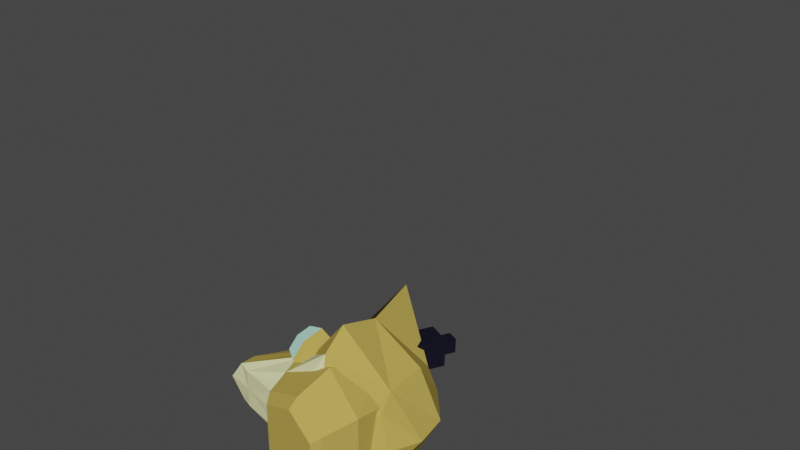 # Source: AssassinFox.blend  (saved by Blender 2.80.75; exported with 4.5.12 LTS)
import bpy
from mathutils import Matrix  # noqa: F401  (used for matrix-valued properties, if any)

bpy.ops.wm.read_factory_settings(use_empty=True)
scene = bpy.context.scene
scene.name = 'Scene'

# ---- collections
col_collection = bpy.data.collections.new('Collection'); scene.collection.children.link(col_collection)

# ---- materials (node trees are filled in below, after node groups)
mat_orangefur_001 = bpy.data.materials.new('OrangeFur.001')
mat_orangefur_001.use_transparent_shadow = False
mat_darkfur_001 = bpy.data.materials.new('DarkFur.001')
mat_darkfur_001.use_transparent_shadow = False
mat_eyes_001 = bpy.data.materials.new('Eyes.001')
mat_eyes_001.use_transparent_shadow = False
mat_pupils_001 = bpy.data.materials.new('Pupils.001')
mat_pupils_001.use_transparent_shadow = False
mat_whitefur_001 = bpy.data.materials.new('WhiteFur.001')
mat_whitefur_001.use_transparent_shadow = False
mat_pupils = bpy.data.materials.new('Pupils')
mat_pupils.use_transparent_shadow = False

# ---- material node trees
mat_orangefur_001.use_nodes = True; mat_orangefur_001.node_tree.nodes.clear()
_N = mat_orangefur_001.node_tree.nodes; _L = mat_orangefur_001.node_tree.links
n0 = _N.new('ShaderNodeOutputMaterial'); n0.name = 'Material Output'; n0.location = (300, 300)
n1 = _N.new('ShaderNodeBsdfPrincipled'); n1.name = 'Principled BSDF'; n1.location = (10, 300)
n1.distribution = 'GGX'
n1.subsurface_method = 'BURLEY'
n1.inputs[0].default_value = (0.5372, 0.3966, 0.08815, 1.0)
n1.inputs[2].default_value = 0.0
n1.inputs[3].default_value = 1.45
n1.inputs[13].default_value = 0.0
n1.inputs[20].default_value = 0.0
n1.inputs[27].default_value = (0.0, 0.0, 0.0, 1.0)
n1.inputs[28].default_value = 1.0
_L.new(n1.outputs[0], n0.inputs[0])
n0.is_active_output = True
mat_darkfur_001.use_nodes = True; mat_darkfur_001.node_tree.nodes.clear()
_N = mat_darkfur_001.node_tree.nodes; _L = mat_darkfur_001.node_tree.links
n0 = _N.new('ShaderNodeOutputMaterial'); n0.name = 'Material Output'; n0.location = (300, 300)
n1 = _N.new('ShaderNodeBsdfPrincipled'); n1.name = 'Principled BSDF'; n1.location = (10, 300)
n1.distribution = 'GGX'
n1.subsurface_method = 'BURLEY'
n1.inputs[0].default_value = (0.09592, 0.075, 0.03225, 1.0)
n1.inputs[2].default_value = 0.0
n1.inputs[3].default_value = 1.45
n1.inputs[13].default_value = 0.0
n1.inputs[20].default_value = 0.0
n1.inputs[27].default_value = (0.0, 0.0, 0.0, 1.0)
n1.inputs[28].default_value = 1.0
_L.new(n1.outputs[0], n0.inputs[0])
n0.is_active_output = True
mat_eyes_001.use_nodes = True; mat_eyes_001.node_tree.nodes.clear()
_N = mat_eyes_001.node_tree.nodes; _L = mat_eyes_001.node_tree.links
n0 = _N.new('ShaderNodeOutputMaterial'); n0.name = 'Material Output'; n0.location = (300, 300)
n1 = _N.new('ShaderNodeBsdfPrincipled'); n1.name = 'Principled BSDF'; n1.location = (10, 300)
n1.distribution = 'GGX'
n1.subsurface_method = 'BURLEY'
n1.inputs[0].default_value = (0.4263, 0.7737, 0.6439, 1.0)
n1.inputs[2].default_value = 0.0
n1.inputs[3].default_value = 1.45
n1.inputs[13].default_value = 0.0
n1.inputs[20].default_value = 0.0
n1.inputs[27].default_value = (0.0, 0.0, 0.0, 1.0)
n1.inputs[28].default_value = 1.0
_L.new(n1.outputs[0], n0.inputs[0])
n0.is_active_output = True
mat_pupils_001.use_nodes = True; mat_pupils_001.node_tree.nodes.clear()
_N = mat_pupils_001.node_tree.nodes; _L = mat_pupils_001.node_tree.links
n0 = _N.new('ShaderNodeOutputMaterial'); n0.name = 'Material Output'; n0.location = (300, 300)
n1 = _N.new('ShaderNodeBsdfPrincipled'); n1.name = 'Principled BSDF'; n1.location = (10, 300)
n1.distribution = 'GGX'
n1.subsurface_method = 'BURLEY'
n1.inputs[0].default_value = (0.009783, 0.01022, 0.02079, 1.0)
n1.inputs[2].default_value = 0.0
n1.inputs[3].default_value = 0.0
n1.inputs[13].default_value = 0.0
n1.inputs[20].default_value = 0.0
n1.inputs[27].default_value = (0.0, 0.0, 0.0, 1.0)
n1.inputs[28].default_value = 1.0
_L.new(n1.outputs[0], n0.inputs[0])
n0.is_active_output = True
mat_whitefur_001.use_nodes = True; mat_whitefur_001.node_tree.nodes.clear()
_N = mat_whitefur_001.node_tree.nodes; _L = mat_whitefur_001.node_tree.links
n0 = _N.new('ShaderNodeOutputMaterial'); n0.name = 'Material Output'; n0.location = (300, 300)
n1 = _N.new('ShaderNodeBsdfPrincipled'); n1.name = 'Principled BSDF'; n1.location = (10, 300)
n1.distribution = 'GGX'
n1.subsurface_method = 'BURLEY'
n1.inputs[0].default_value = (0.8544, 0.8602, 0.4488, 1.0)
n1.inputs[2].default_value = 0.0
n1.inputs[3].default_value = 1.45
n1.inputs[13].default_value = 0.0
n1.inputs[27].default_value = (0.0, 0.0, 0.0, 1.0)
n1.inputs[28].default_value = 1.0
_L.new(n1.outputs[0], n0.inputs[0])
n0.is_active_output = True
mat_pupils.use_nodes = True; mat_pupils.node_tree.nodes.clear()
_N = mat_pupils.node_tree.nodes; _L = mat_pupils.node_tree.links
n0 = _N.new('ShaderNodeOutputMaterial'); n0.name = 'Material Output'; n0.location = (300, 300)
n1 = _N.new('ShaderNodeBsdfPrincipled'); n1.name = 'Principled BSDF'; n1.location = (10, 300)
n1.distribution = 'GGX'
n1.subsurface_method = 'BURLEY'
n1.inputs[0].default_value = (0.009783, 0.01022, 0.02079, 1.0)
n1.inputs[2].default_value = 0.0
n1.inputs[3].default_value = 0.0
n1.inputs[13].default_value = 0.0
n1.inputs[20].default_value = 0.0
n1.inputs[27].default_value = (0.0, 0.0, 0.0, 1.0)
n1.inputs[28].default_value = 1.0
_L.new(n1.outputs[0], n0.inputs[0])
n0.is_active_output = True

# ---- world
world_world = bpy.data.worlds.new('World'); scene.world = world_world
world_world.use_nodes = True; world_world.node_tree.nodes.clear()
_N = world_world.node_tree.nodes; _L = world_world.node_tree.links
n0 = _N.new('ShaderNodeOutputWorld'); n0.name = 'World Output'; n0.location = (300, 300)
n1 = _N.new('ShaderNodeBackground'); n1.name = 'Background'; n1.location = (10, 300)
n1.inputs[0].default_value = (0.05088, 0.05088, 0.05088, 1.0)
_L.new(n1.outputs[0], n0.inputs[0])
n0.is_active_output = True
world_world.color = (0.05088, 0.05088, 0.05088)
world_world.use_sun_shadow = False
world_world.sun_shadow_jitter_overblur = 0.0

# ---- meshes
me_cylinder_023 = bpy.data.meshes.new('Cylinder.023')
me_cylinder_023.from_pydata([(7.511e-08, 0.7065, -0.8644), (1.338e-08, 0.7065, 0.434), (0.7065, 2.178e-08, -0.8644), (0.7065, -1.053e-08, 0.434), (1.187e-08, -0.7065, -0.8644), (-4.986e-08, -0.7065, 0.434), (-0.7065, 5.943e-08, -0.8644), (-0.7065, 2.712e-08, 0.434), (0.8467, -0.5996, 0.9639), (-0.3744, 1.024, 1.047), (-0.5504, -1.466, 0.5502), (-1.771, 0.1572, 0.6335), (0.03241, -0.7209, 1.067), (-0.6801, 0.2263, 1.116), (-0.7827, -1.227, 0.8259), (-1.495, -0.2794, 0.8745)], [], [(0, 1, 3, 2), (2, 3, 5, 4), (1, 7, 11, 9), (4, 5, 7, 6), (6, 7, 1, 0), (0, 2, 4, 6), (9, 11, 15, 13), (5, 3, 8, 10), (3, 1, 9, 8), (7, 5, 10, 11), (12, 13, 15, 14), (10, 8, 12, 14), (11, 10, 14, 15), (8, 9, 13, 12)])
me_cylinder_023.polygons.foreach_set('material_index', [0, 0, 1, 0, 0, 0, 1, 1, 1, 1, 1, 1, 1, 1])
_uv = me_cylinder_023.uv_layers.new(name='UVMap')
_uv.uv.foreach_set('vector', [1.0, 0.5, 1.0, 1.0, 0.75, 1.0, 0.75, 0.5, 0.75, 0.5, 0.75, 1.0, 0.5, 1.0, 0.5, 0.5, 0.0, 1.0, 0.25, 1.0, 0.25, 1.0, 0.0, 1.0, 0.5, 0.5, 0.5, 1.0, 0.25, 1.0, 0.25, 0.5, 0.25, 0.5, 0.25, 1.0, 0.0, 1.0, 0.0, 0.5, 0.75, 0.49, 0.99, 0.25, 0.75, 0.01, 0.51, 0.25, 0.0, 1.0, 0.25, 1.0, 0.25, 1.0, 0.0, 1.0, 0.5, 1.0, 0.75, 1.0, 0.75, 1.0, 0.5, 1.0, 0.75, 1.0, 1.0, 1.0, 1.0, 1.0, 0.75, 1.0, 0.25, 1.0, 0.5, 1.0, 0.5, 1.0, 0.25, 1.0, 0.49, 0.25, 0.25, 0.49, 0.01, 0.25, 0.25, 0.01, 0.5, 1.0, 0.75, 1.0, 0.75, 1.0, 0.5, 1.0, 0.25, 1.0, 0.5, 1.0, 0.5, 1.0, 0.25, 1.0, 0.75, 1.0, 1.0, 1.0, 1.0, 1.0, 0.75, 1.0])
me_cylinder_023.materials.append(mat_orangefur_001)
me_cylinder_023.materials.append(mat_darkfur_001)
me_cylinder_023.use_remesh_preserve_volume = False
me_cylinder_023.use_remesh_preserve_attributes = False
me_cylinder_023.use_mirror_vertex_groups = False
me_cylinder_023.update()
me_cylinder_022 = bpy.data.meshes.new('Cylinder.022')
me_cylinder_022.from_pydata([(2.44, 0.5865, 0.9015), (0.0811, 0.9173, -0.114), (2.974, -0.09583, 0.7327), (0.6155, 0.235, -0.2828), (2.397, -0.8205, 0.86), (0.03878, -0.4897, -0.1556), (1.863, -0.1382, 1.029), (-0.4956, 0.1926, 0.01323), (-0.2549, -0.2229, -0.7444), (-1.318, 1.378, -0.506), (-0.6279, -1.233, -0.1535), (-1.691, 0.3681, 0.08493), (-1.087, -0.3418, -0.6582), (-1.707, 0.5925, -0.5191), (-1.304, -0.9313, -0.3134), (-1.925, 0.003005, -0.1743)], [], [(0, 2, 3, 1), (2, 4, 5, 3), (1, 9, 11, 7), (4, 6, 7, 5), (6, 0, 1, 7), (0, 6, 4, 2), (9, 13, 15, 11), (5, 10, 8, 3), (3, 8, 9, 1), (7, 11, 10, 5), (12, 14, 15, 13), (10, 14, 12, 8), (11, 15, 14, 10), (8, 12, 13, 9)])
me_cylinder_022.polygons.foreach_set('material_index', [0, 0, 1, 0, 0, 0, 1, 1, 1, 1, 1, 1, 1, 1])
_uv = me_cylinder_022.uv_layers.new(name='UVMap')
_uv.uv.foreach_set('vector', [1.0, 0.5, 0.75, 0.5, 0.75, 1.0, 1.0, 1.0, 0.75, 0.5, 0.5, 0.5, 0.5, 1.0, 0.75, 1.0, 0.0, 1.0, 0.0, 1.0, 0.25, 1.0, 0.25, 1.0, 0.5, 0.5, 0.25, 0.5, 0.25, 1.0, 0.5, 1.0, 0.25, 0.5, 0.0, 0.5, 0.0, 1.0, 0.25, 1.0, 0.75, 0.49, 0.51, 0.25, 0.75, 0.01, 0.99, 0.25, 0.0, 1.0, 0.0, 1.0, 0.25, 1.0, 0.25, 1.0, 0.5, 1.0, 0.5, 1.0, 0.75, 1.0, 0.75, 1.0, 0.75, 1.0, 0.75, 1.0, 1.0, 1.0, 1.0, 1.0, 0.25, 1.0, 0.25, 1.0, 0.5, 1.0, 0.5, 1.0, 0.49, 0.25, 0.25, 0.01, 0.01, 0.25, 0.25, 0.49, 0.5, 1.0, 0.5, 1.0, 0.75, 1.0, 0.75, 1.0, 0.25, 1.0, 0.25, 1.0, 0.5, 1.0, 0.5, 1.0, 0.75, 1.0, 0.75, 1.0, 1.0, 1.0, 1.0, 1.0])
me_cylinder_022.materials.append(mat_orangefur_001)
me_cylinder_022.materials.append(mat_darkfur_001)
me_cylinder_022.use_remesh_preserve_volume = False
me_cylinder_022.use_remesh_preserve_attributes = False
me_cylinder_022.use_mirror_vertex_groups = False
me_cylinder_022.update()
me_cylinder_021 = bpy.data.meshes.new('Cylinder.021')
me_cylinder_021.from_pydata([(0.0, 0.5096, -0.205), (-0.00614, 0.3933, 0.2952), (0.6143, 0.2548, -0.205), (0.4886, 0.1881, 0.2952), (0.6143, -0.2548, -0.205), (0.4886, -0.1881, 0.2952), (-5.215e-08, -0.5096, -0.205), (-0.00614, -0.3933, 0.2952), (-0.7859, -0.2548, -0.205), (-0.6602, -0.1813, 0.1715), (-0.7859, 0.2548, -0.205), (-0.6602, 0.1813, 0.1715), (0.6143, 0.2548, 0.205), (0.0, 0.5096, 0.09236), (0.6143, -0.2548, 0.205), (-5.215e-08, -0.5096, 0.09236), (-0.7859, -0.2548, 0.001416), (-0.7859, 0.2548, 0.001416)], [], [(0, 13, 12, 2), (2, 12, 14, 4), (4, 14, 15, 6), (6, 15, 16, 8), (3, 1, 11, 9, 7, 5), (8, 16, 17, 10), (10, 17, 13, 0), (0, 2, 4, 6, 8, 10), (1, 3, 12, 13), (3, 5, 14, 12), (5, 7, 15, 14), (7, 9, 16, 15), (9, 11, 17, 16), (11, 1, 13, 17)])
_uv = me_cylinder_021.uv_layers.new(name='UVMap')
_uv.uv.foreach_set('vector', [1.0, 0.5, 1.0, 1.0, 0.8333, 1.0, 0.8333, 0.5, 0.8333, 0.5, 0.8333, 1.0, 0.6667, 1.0, 0.6667, 0.5, 0.6667, 0.5, 0.6667, 1.0, 0.5, 1.0, 0.5, 0.5, 0.5, 0.5, 0.5, 1.0, 0.3333, 1.0, 0.3333, 0.5, 0.4171, 0.3386, 0.2541, 0.4352, 0.07659, 0.3354, 0.07659, 0.1646, 0.2541, 0.06475, 0.4171, 0.1614, 0.3333, 0.5, 0.3333, 1.0, 0.1667, 1.0, 0.1667, 0.5, 0.1667, 0.5, 0.1667, 1.0, -8.941e-08, 1.0, -8.941e-08, 0.5, 0.75, 0.49, 0.9578, 0.37, 0.9578, 0.13, 0.75, 0.01, 0.5422, 0.13, 0.5422, 0.37, 0.2541, 0.4352, 0.4171, 0.3386, 0.4578, 0.37, 0.25, 0.49, 0.4171, 0.3386, 0.4171, 0.1614, 0.4578, 0.13, 0.4578, 0.37, 0.4171, 0.1614, 0.2541, 0.06475, 0.25, 0.01, 0.4578, 0.13, 0.2541, 0.06475, 0.07659, 0.1646, 0.04215, 0.13, 0.25, 0.01, 0.07659, 0.1646, 0.07659, 0.3354, 0.04215, 0.37, 0.04215, 0.13, 0.07659, 0.3354, 0.2541, 0.4352, 0.25, 0.49, 0.04215, 0.37])
me_cylinder_021.materials.append(mat_darkfur_001)
me_cylinder_021.use_remesh_preserve_volume = False
me_cylinder_021.use_remesh_preserve_attributes = False
me_cylinder_021.use_mirror_vertex_groups = False
me_cylinder_021.update()
me_cylinder_020 = bpy.data.meshes.new('Cylinder.020')
me_cylinder_020.from_pydata([(0.05789, -0.5096, -0.2545), (0.05175, -0.3933, 0.2457), (0.6722, -0.2548, -0.2545), (0.5465, -0.1881, 0.2457), (0.6722, 0.2548, -0.2545), (0.5465, 0.1881, 0.2457), (0.05789, 0.5096, -0.2545), (0.05175, 0.3933, 0.2457), (-0.728, 0.2548, -0.2545), (-0.6023, 0.1813, 0.122), (-0.728, -0.2548, -0.2545), (-0.6023, -0.1813, 0.122), (0.6722, -0.2548, 0.1555), (0.05789, -0.5096, 0.04283), (0.6722, 0.2548, 0.1555), (0.05789, 0.5096, 0.04283), (-0.728, 0.2548, -0.04811), (-0.728, -0.2548, -0.04811)], [], [(0, 2, 12, 13), (2, 4, 14, 12), (4, 6, 15, 14), (6, 8, 16, 15), (3, 5, 7, 9, 11, 1), (8, 10, 17, 16), (10, 0, 13, 17), (0, 10, 8, 6, 4, 2), (1, 13, 12, 3), (3, 12, 14, 5), (5, 14, 15, 7), (7, 15, 16, 9), (9, 16, 17, 11), (11, 17, 13, 1)])
_uv = me_cylinder_020.uv_layers.new(name='UVMap')
_uv.uv.foreach_set('vector', [1.0, 0.5, 0.8333, 0.5, 0.8333, 1.0, 1.0, 1.0, 0.8333, 0.5, 0.6667, 0.5, 0.6667, 1.0, 0.8333, 1.0, 0.6667, 0.5, 0.5, 0.5, 0.5, 1.0, 0.6667, 1.0, 0.5, 0.5, 0.3333, 0.5, 0.3333, 1.0, 0.5, 1.0, 0.4171, 0.3386, 0.4171, 0.1614, 0.2541, 0.06475, 0.07659, 0.1646, 0.07659, 0.3354, 0.2541, 0.4352, 0.3333, 0.5, 0.1667, 0.5, 0.1667, 1.0, 0.3333, 1.0, 0.1667, 0.5, -8.941e-08, 0.5, -8.941e-08, 1.0, 0.1667, 1.0, 0.75, 0.49, 0.5422, 0.37, 0.5422, 0.13, 0.75, 0.01, 0.9578, 0.13, 0.9578, 0.37, 0.2541, 0.4352, 0.25, 0.49, 0.4578, 0.37, 0.4171, 0.3386, 0.4171, 0.3386, 0.4578, 0.37, 0.4578, 0.13, 0.4171, 0.1614, 0.4171, 0.1614, 0.4578, 0.13, 0.25, 0.01, 0.2541, 0.06475, 0.2541, 0.06475, 0.25, 0.01, 0.04215, 0.13, 0.07659, 0.1646, 0.07659, 0.1646, 0.04215, 0.13, 0.04215, 0.37, 0.07659, 0.3354, 0.07659, 0.3354, 0.04215, 0.37, 0.25, 0.49, 0.2541, 0.4352])
me_cylinder_020.materials.append(mat_darkfur_001)
me_cylinder_020.use_remesh_preserve_volume = False
me_cylinder_020.use_remesh_preserve_attributes = False
me_cylinder_020.use_mirror_vertex_groups = False
me_cylinder_020.update()
me_cylinder_019 = bpy.data.meshes.new('Cylinder.019')
me_cylinder_019.from_pydata([(0.1656, -0.1732, -1.384), (0.2052, -0.2608, -0.3828), (0.4377, -0.4766, -1.495), (0.5917, -0.6919, -0.5402), (0.2867, -0.8684, -1.638), (0.3875, -1.222, -0.7338), (-0.1291, -0.938, -1.663), (-0.2032, -1.321, -0.7699), (-0.2607, -0.701, -1.577), (-0.4083, -0.9513, -0.635), (-0.09697, -0.2762, -1.421), (-0.2041, -0.4214, -0.4414), (0.2052, -0.1202, -1.053), (0.5917, -0.5512, -1.21), (0.3875, -1.081, -1.404), (-0.2032, -1.18, -1.44), (-0.4083, -0.8107, -1.305), (-0.2041, -0.2807, -1.111), (0.1656, 1.403, 0.01999), (0.2052, 0.3657, 0.2122), (0.4377, 1.558, 0.3038), (0.5917, 0.5849, 0.6154), (0.2867, 1.757, 0.6702), (0.3875, 0.8544, 1.111), (-0.1291, 1.792, 0.7353), (-0.2032, 0.9047, 1.203), (-0.2607, 1.672, 0.5137), (-0.4083, 0.7169, 0.858), (-0.09697, 1.456, 0.1163), (-0.2041, 0.4474, 0.3623), (0.2052, 1.068, 0.01633), (0.5917, 1.287, 0.4195), (0.3875, 1.557, 0.9152), (-0.2032, 1.607, 1.008), (-0.4083, 1.419, 0.6621), (-0.2041, 1.15, 0.1665), (-3.028, -1.474, -1.249), (1.227, -1.258, 0.1871), (-1.207, -0.4295, -0.9238), (1.252, -0.851, -0.3869), (-1.87, -1.676, 0.7907), (1.22, -1.279, 0.6695), (0.117, -2.349, -1.118), (0.28, -0.898, -1.024), (0.03351, -2.29, 0.7862), (-0.1652, -0.8523, -0.9885), (-1.139, -2.265, 0.7318), (-1.053, -2.043, -0.8764), (0.9063, -0.4207, -1.059), (0.8085, -2.058, -0.7807), (0.5666, -2.171, 1.099), (0.9704, 0.7991, -1.708), (-2.057, -1.234, 0.5391), (1.263, -0.1642, -0.6299), (-0.241, 0.5246, -1.165), (0.8404, 1.002, -1.971), (0.3953, 1.018, -1.962), (-3.031, 1.415, 1.303), (1.225, -0.0287, 1.272), (-1.235, 0.9642, 0.3043), (1.249, 0.4891, 0.7955), (-1.872, -0.5829, 1.756), (1.218, -0.5048, 1.353), (0.1083, 1.4, 2.189), (0.273, 1.124, 0.7579), (0.0297, -0.4976, 2.368), (-0.1719, 1.083, 0.7161), (-1.143, -0.4494, 2.334), (-1.062, 1.117, 1.91), (0.9016, 1.102, 0.2833), (0.802, 1.03, 1.944), (0.5637, -0.8218, 2.29), (-0.1611, 0.961, -1.096), (0.9696, 1.196, -1.358), (-1.986, -1.278, 1.441), (0.6229, -1.678, 1.901), (-0.1795, -1.908, 2.16), (0.8455, 1.668, -1.895), (0.4005, 1.67, -1.898), (-1.095, -1.799, 2.034), (-2.239, -0.5474, 0.611), (1.266, 0.3755, -0.4263), (1.217, -0.975, 1.105), (0.9687, 1.593, -1.008), (-2.058, -0.3908, 1.283), (1.261, 0.6447, 0.08378), (-0.3178, 1.086, -0.6718), (0.8363, 1.826, -1.246), (0.3913, 1.815, -1.261)], [], [(12, 1, 3, 13), (13, 3, 5, 14), (14, 5, 7, 15), (15, 7, 9, 16), (3, 1, 11, 9, 7, 5), (16, 9, 11, 17), (17, 11, 1, 12), (0, 2, 4, 6, 8, 10), (2, 0, 12, 13), (4, 2, 13, 14), (6, 4, 14, 15), (8, 6, 15, 16), (10, 8, 16, 17), (0, 10, 17, 12), (30, 31, 21, 19), (31, 32, 23, 21), (32, 33, 25, 23), (33, 34, 27, 25), (21, 23, 25, 27, 29, 19), (34, 35, 29, 27), (35, 30, 19, 29), (18, 28, 26, 24, 22, 20), (20, 31, 30, 18), (22, 32, 31, 20), (24, 33, 32, 22), (26, 34, 33, 24), (28, 35, 34, 26), (18, 30, 35, 28), (42, 43, 49), (76, 44, 50, 75), (44, 42, 49, 50), (46, 47, 44), (79, 44, 76), (47, 45, 43, 42), (47, 36, 38), (74, 40, 46, 79), (40, 36, 47, 46), (52, 54, 38, 36), (37, 49, 39), (82, 75, 50, 41), (41, 50, 49, 37), (38, 45, 47), (53, 51, 73, 81), (54, 72, 78, 56), (56, 78, 77, 55), (36, 40, 80, 52), (39, 53, 81, 82, 41, 37), (55, 77, 73, 51), (40, 74, 80), (43, 55, 51, 48), (45, 56, 55, 43), (38, 54, 56, 45), (39, 48, 51, 53), (80, 72, 54, 52), (49, 48, 39), (43, 48, 49), (63, 70, 64), (76, 75, 71, 65), (65, 71, 70, 63), (67, 65, 68), (79, 65, 67), (68, 63, 64, 66), (68, 59, 57), (74, 79, 67, 61), (61, 67, 68, 57), (84, 57, 59, 86), (58, 60, 70), (82, 62, 71, 75), (62, 58, 70, 71), (59, 68, 66), (85, 81, 73, 83), (86, 88, 78, 72), (88, 87, 77, 78), (57, 84, 80, 61), (60, 58, 62, 82, 81, 85), (87, 83, 73, 77), (77, 78, 72, 80, 74, 79, 76, 75, 82, 81, 73), (61, 80, 74), (64, 69, 83, 87), (66, 64, 87, 88), (59, 66, 88, 86), (60, 85, 83, 69), (80, 84, 86, 72), (70, 60, 69), (64, 70, 69), (44, 79, 46), (65, 79, 76), (68, 65, 63), (44, 47, 42)])
me_cylinder_019.polygons.foreach_set('material_index', [2, 2, 2, 2, 0, 2, 2, 1, 0, 0, 0, 0, 0, 0, 2, 2, 2, 2, 0, 2, 2, 1, 0, 0, 0, 0, 0, 0, 2, 2, 2, 2, 2, 2, 4, 2, 2, 2, 3, 2, 2, 2, 3, 2, 4, 2, 3, 3, 2, 3, 2, 2, 3, 2, 3, 3, 2, 2, 2, 2, 2, 2, 4, 2, 2, 2, 3, 2, 2, 2, 3, 2, 4, 2, 3, 3, 2, 2, 3, 2, 2, 3, 2, 3, 3, 2, 2, 2, 2])
_uv = me_cylinder_019.uv_layers.new(name='UVMap')
_uv.uv.foreach_set('vector', [1.0, 0.5, 1.0, 1.0, 0.8333, 1.0, 0.8333, 0.5, 0.8333, 0.5, 0.8333, 1.0, 0.6667, 1.0, 0.6667, 0.5, 0.6667, 0.5, 0.6667, 1.0, 0.5, 1.0, 0.5, 0.5, 0.5, 0.5, 0.5, 1.0, 0.3333, 1.0, 0.3333, 0.5, 0.4578, 0.37, 0.25, 0.49, 0.04215, 0.37, 0.04215, 0.13, 0.25, 0.01, 0.4578, 0.13, 0.3333, 0.5, 0.3333, 1.0, 0.1667, 1.0, 0.1667, 0.5, 0.1667, 0.5, 0.1667, 1.0, -8.941e-08, 1.0, -8.941e-08, 0.5, 0.7418, 0.4232, 0.8983, 0.3387, 0.8983, 0.1613, 0.7418, 0.07681, 0.6177, 0.1538, 0.6177, 0.3462, 0.8983, 0.3387, 0.7418, 0.4232, 0.75, 0.49, 0.9578, 0.37, 0.8983, 0.1613, 0.8983, 0.3387, 0.9578, 0.37, 0.9578, 0.13, 0.7418, 0.07681, 0.8983, 0.1613, 0.9578, 0.13, 0.75, 0.01, 0.6177, 0.1538, 0.7418, 0.07681, 0.75, 0.01, 0.5422, 0.13, 0.6177, 0.3462, 0.6177, 0.1538, 0.5422, 0.13, 0.5422, 0.37, 0.7418, 0.4232, 0.6177, 0.3462, 0.5422, 0.37, 0.75, 0.49, 1.0, 0.5, 0.8333, 0.5, 0.8333, 1.0, 1.0, 1.0, 0.8333, 0.5, 0.6667, 0.5, 0.6667, 1.0, 0.8333, 1.0, 0.6667, 0.5, 0.5, 0.5, 0.5, 1.0, 0.6667, 1.0, 0.5, 0.5, 0.3333, 0.5, 0.3333, 1.0, 0.5, 1.0, 0.4578, 0.37, 0.4578, 0.13, 0.25, 0.01, 0.04215, 0.13, 0.04215, 0.37, 0.25, 0.49, 0.3333, 0.5, 0.1667, 0.5, 0.1667, 1.0, 0.3333, 1.0, 0.1667, 0.5, -8.941e-08, 0.5, -8.941e-08, 1.0, 0.1667, 1.0, 0.7418, 0.4232, 0.6177, 0.3462, 0.6177, 0.1538, 0.7418, 0.07681, 0.8983, 0.1613, 0.8983, 0.3387, 0.8983, 0.3387, 0.9578, 0.37, 0.75, 0.49, 0.7418, 0.4232, 0.8983, 0.1613, 0.9578, 0.13, 0.9578, 0.37, 0.8983, 0.3387, 0.7418, 0.07681, 0.75, 0.01, 0.9578, 0.13, 0.8983, 0.1613, 0.6177, 0.1538, 0.5422, 0.13, 0.75, 0.01, 0.7418, 0.07681, 0.6177, 0.3462, 0.5422, 0.37, 0.5422, 0.13, 0.6177, 0.1538, 0.7418, 0.4232, 0.75, 0.49, 0.5422, 0.37, 0.6177, 0.3462, 0.8837, 0.6819, 0.8779, 0.5122, 0.8295, 0.6851, 0.6343, 0.08412, 0.6259, 0.1763, 0.6442, 0.1808, 0.6719, 0.1289, 0.8755, 0.7886, 0.8837, 0.6819, 0.8295, 0.6851, 0.8346, 0.7987, 0.9561, 0.7892, 0.9688, 0.6851, 0.8755, 0.7886, 0.5578, 0.6544, 0.5016, 0.7365, 0.5902, 0.6908, 0.9688, 0.6851, 0.9097, 0.514, 0.8779, 0.5122, 0.8837, 0.6819, 0.2582, 0.3927, 0.107, 0.3908, 0.1733, 0.5261, 0.4915, 0.5913, 0.4534, 0.6329, 0.4725, 0.6934, 0.5578, 0.6544, 0.4534, 0.6329, 0.3932, 0.6059, 0.3306, 0.7363, 0.4725, 0.6934, 0.07103, 0.4033, 0.129, 0.5426, 0.1733, 0.5261, 0.107, 0.3908, 0.1143, 0.03306, 0.02264, 0.05708, 0.1047, 0.1124, 0.7414, 0.1819, 0.6719, 0.1289, 0.6442, 0.1808, 0.7247, 0.2125, 0.7247, 0.2125, 0.6442, 0.1808, 0.6748, 0.2898, 0.7307, 0.2382, 0.1733, 0.5261, 0.2582, 0.5805, 0.2582, 0.3927, 0.1284, 0.1529, 0.1225, 0.2777, 0.1609, 0.2799, 0.167, 0.1676, 0.129, 0.5426, 0.06574, 0.566, 0.0992, 0.7022, 0.1729, 0.6532, 0.1729, 0.6532, 0.0992, 0.7022, 0.1177, 0.7136, 0.1938, 0.6638, 0.3932, 0.6059, 0.4534, 0.6329, 0.4125, 0.5269, 0.3943, 0.567, 0.1047, 0.1124, 0.1284, 0.1529, 0.167, 0.1676, 0.1755, 0.005621, 0.1376, 0.01126, 0.1143, 0.03306, 0.06445, 0.3337, 0.1565, 0.3624, 0.1609, 0.2799, 0.1225, 0.2777, 0.4534, 0.6329, 0.4915, 0.5913, 0.4125, 0.5269, 0.004758, 0.2248, 0.06445, 0.3337, 0.1225, 0.2777, 0.05736, 0.1728, 0.9097, 0.514, 0.9688, 0.4334, 0.9367, 0.4317, 0.8779, 0.5122, 0.1733, 0.5261, 0.129, 0.5426, 0.1729, 0.6532, 0.2582, 0.5805, 0.1047, 0.1124, 0.05736, 0.1728, 0.1225, 0.2777, 0.1284, 0.1529, 0.02898, 0.4124, 0.06574, 0.566, 0.129, 0.5426, 0.07103, 0.4033, 0.02264, 0.05708, 0.05736, 0.1728, 0.1047, 0.1124, 0.004758, 0.2248, 0.05736, 0.1728, 0.02264, 0.05708, 0.6418, 0.5607, 0.5975, 0.5754, 0.7009, 0.7208, 0.6343, 0.08412, 0.6719, 0.1289, 0.7251, 0.08533, 0.7334, 0.04944, 0.7334, 0.04944, 0.7251, 0.08533, 0.8599, 0.07134, 0.8755, 0.006815, 0.691, 0.4314, 0.6149, 0.4604, 0.7201, 0.5279, 0.6204, 0.04687, 0.7334, 0.04944, 0.7058, 0.004283, 0.7201, 0.5279, 0.6418, 0.5607, 0.7009, 0.7208, 0.731, 0.7078, 0.7201, 0.5279, 0.7882, 0.6348, 0.7962, 0.4841, 0.4915, 0.5913, 0.5578, 0.6544, 0.5786, 0.5686, 0.5222, 0.5519, 0.5222, 0.5519, 0.5786, 0.5686, 0.5902, 0.4308, 0.4834, 0.4997, 0.8241, 0.4874, 0.7962, 0.4841, 0.7882, 0.6348, 0.8106, 0.6381, 0.8044, 0.1512, 0.8755, 0.1805, 0.8599, 0.07134, 0.7414, 0.1819, 0.7712, 0.1578, 0.7251, 0.08533, 0.6719, 0.1289, 0.7712, 0.1578, 0.8044, 0.1512, 0.8599, 0.07134, 0.7251, 0.08533, 0.7882, 0.6348, 0.7201, 0.5279, 0.731, 0.7078, 0.2068, 0.1572, 0.167, 0.1676, 0.1609, 0.2799, 0.1994, 0.282, 0.02808, 0.5744, 0.0245, 0.7, 0.0992, 0.7022, 0.06574, 0.566, 0.2469, 0.3619, 0.2509, 0.344, 0.1565, 0.3624, 0.1554, 0.3804, 0.4834, 0.4997, 0.4474, 0.5046, 0.4125, 0.5269, 0.5222, 0.5519, 0.2346, 0.1196, 0.2334, 0.03965, 0.2126, 0.01541, 0.1755, 0.005621, 0.167, 0.1676, 0.2068, 0.1572, 0.2509, 0.344, 0.1994, 0.282, 0.1609, 0.2799, 0.1565, 0.3624, 0.581, 0.006207, 0.6107, 0.01908, 0.6124, 0.1601, 0.6124, 0.319, 0.5414, 0.3974, 0.4488, 0.42, 0.3831, 0.4043, 0.3397, 0.3571, 0.3309, 0.2677, 0.404, 0.08721, 0.4985, 0.02908, 0.5222, 0.5519, 0.4125, 0.5269, 0.4915, 0.5913, 0.3219, 0.2424, 0.2753, 0.1848, 0.1994, 0.282, 0.2509, 0.344, 0.731, 0.7078, 0.7009, 0.7208, 0.7941, 0.7737, 0.8241, 0.7607, 0.7882, 0.6348, 0.731, 0.7078, 0.8241, 0.7607, 0.8106, 0.6381, 0.2346, 0.1196, 0.2068, 0.1572, 0.1994, 0.282, 0.2753, 0.1848, 0.02898, 0.4124, 0.003816, 0.4245, 0.02808, 0.5744, 0.06574, 0.566, 0.3219, 0.07365, 0.2346, 0.1196, 0.2753, 0.1848, 0.3219, 0.2424, 0.3219, 0.07365, 0.2753, 0.1848, 0.5016, 0.7365, 0.5578, 0.6544, 0.4725, 0.6934, 0.7334, 0.04944, 0.6204, 0.04687, 0.6343, 0.08412, 0.7201, 0.5279, 0.6149, 0.4604, 0.6418, 0.5607, 0.8755, 0.7886, 0.9688, 0.6851, 0.8837, 0.6819])
me_cylinder_019.materials.append(mat_eyes_001)
me_cylinder_019.materials.append(mat_pupils_001)
me_cylinder_019.materials.append(mat_orangefur_001)
me_cylinder_019.materials.append(mat_whitefur_001)
me_cylinder_019.materials.append(mat_darkfur_001)
me_cylinder_019.use_remesh_preserve_volume = False
me_cylinder_019.use_remesh_preserve_attributes = False
me_cylinder_019.use_mirror_vertex_groups = False
me_cylinder_019.update()
me_cylinder_016 = bpy.data.meshes.new('Cylinder.016')
me_cylinder_016.from_pydata([(-0.5124, 0.5354, -1.799), (-0.5124, -0.1571, -1.799), (-1.036, 0.8817, -1.58), (-1.036, -0.5034, -1.58), (0.4963, 0.5884, 1.552), (-0.4097, 0.6257, 0.4306), (0.4963, -0.2101, 1.552), (-0.4097, -0.2474, 0.4306), (1.1, -0.6093, 1.299), (0.2508, -0.6839, 0.1545), (1.705, -0.2101, 1.047), (0.9114, -0.2474, -0.1215), (1.705, 0.5884, 1.047), (0.9114, 0.6257, -0.1215), (1.1, 0.9876, 1.299), (0.2508, 1.062, 0.1545), (-1.56, -0.1571, -1.361), (-1.56, 0.5354, -1.361)], [], [(4, 6, 8, 10, 12, 14), (17, 2, 0, 1, 3, 16), (5, 4, 14, 15), (11, 10, 8, 9), (11, 9, 3, 1), (9, 8, 6, 7), (9, 7, 16, 3), (15, 13, 0, 2), (13, 12, 10, 11), (7, 6, 4, 5), (7, 5, 17, 16), (15, 14, 12, 13), (13, 11, 1, 0), (5, 15, 2, 17)])
_uv = me_cylinder_016.uv_layers.new(name='UVMap')
_uv.uv.foreach_set('vector', [0.04215, 0.37, 0.04215, 0.13, 0.25, 0.01, 0.4578, 0.13, 0.4578, 0.37, 0.25, 0.49, 0.5422, 0.37, 0.75, 0.49, 0.9578, 0.37, 0.9578, 0.13, 0.75, 0.01, 0.5422, 0.13, 1.0, 0.5, 1.0, 1.0, 0.8333, 1.0, 0.8333, 0.5, 0.8333, 0.5, 0.8333, 1.0, 0.6667, 1.0, 0.6667, 0.5, 0.8333, 0.5, 0.6667, 0.5, 0.6667, 0.5, 0.8333, 0.5, 0.6667, 0.5, 0.6667, 1.0, 0.5, 1.0, 0.5, 0.5, 0.6667, 0.5, 0.5, 0.5, 0.5, 0.5, 0.6667, 0.5, 0.1667, 0.5, -8.941e-08, 0.5, -8.941e-08, 0.5, 0.1667, 0.5, 0.5, 0.5, 0.5, 1.0, 0.3333, 1.0, 0.3333, 0.5, 0.3333, 0.5, 0.3333, 1.0, 0.1667, 1.0, 0.1667, 0.5, 0.3333, 0.5, 0.1667, 0.5, 0.1667, 0.5, 0.3333, 0.5, 0.1667, 0.5, 0.1667, 1.0, -8.941e-08, 1.0, -8.941e-08, 0.5, 0.5, 0.5, 0.3333, 0.5, 0.3333, 0.5, 0.5, 0.5, 1.0, 0.5, 0.8333, 0.5, 0.8333, 0.5, 1.0, 0.5])
me_cylinder_016.materials.append(mat_orangefur_001)
me_cylinder_016.use_remesh_preserve_volume = False
me_cylinder_016.use_remesh_preserve_attributes = False
me_cylinder_016.use_mirror_vertex_groups = False
me_cylinder_016.update()
me_cylinder_015 = bpy.data.meshes.new('Cylinder.015')
me_cylinder_015.from_pydata([(-0.6174, -0.3463, -1.757), (-0.6174, 0.3463, -1.757), (-1.141, -0.6925, -1.538), (-1.141, 0.6925, -1.538), (0.3914, -0.3992, 1.594), (-0.5147, -0.4365, 0.4725), (0.3914, 0.3992, 1.594), (-0.5147, 0.4365, 0.4725), (0.9955, 0.7985, 1.341), (0.1458, 0.8731, 0.1965), (1.6, 0.3992, 1.089), (0.8064, 0.4365, -0.0796), (1.6, -0.3992, 1.089), (0.8064, -0.4365, -0.0796), (0.9955, -0.7985, 1.341), (0.1458, -0.8731, 0.1965), (-1.665, 0.3463, -1.319), (-1.665, -0.3463, -1.319)], [], [(4, 14, 12, 10, 8, 6), (17, 16, 3, 1, 0, 2), (5, 15, 14, 4), (11, 9, 8, 10), (11, 1, 3, 9), (9, 7, 6, 8), (9, 3, 16, 7), (15, 2, 0, 13), (13, 11, 10, 12), (7, 5, 4, 6), (7, 16, 17, 5), (15, 13, 12, 14), (13, 0, 1, 11), (5, 17, 2, 15)])
_uv = me_cylinder_015.uv_layers.new(name='UVMap')
_uv.uv.foreach_set('vector', [0.04215, 0.37, 0.25, 0.49, 0.4578, 0.37, 0.4578, 0.13, 0.25, 0.01, 0.04215, 0.13, 0.5422, 0.37, 0.5422, 0.13, 0.75, 0.01, 0.9578, 0.13, 0.9578, 0.37, 0.75, 0.49, 1.0, 0.5, 0.8333, 0.5, 0.8333, 1.0, 1.0, 1.0, 0.8333, 0.5, 0.6667, 0.5, 0.6667, 1.0, 0.8333, 1.0, 0.8333, 0.5, 0.8333, 0.5, 0.6667, 0.5, 0.6667, 0.5, 0.6667, 0.5, 0.5, 0.5, 0.5, 1.0, 0.6667, 1.0, 0.6667, 0.5, 0.6667, 0.5, 0.5, 0.5, 0.5, 0.5, 0.1667, 0.5, 0.1667, 0.5, -8.941e-08, 0.5, -8.941e-08, 0.5, 0.5, 0.5, 0.3333, 0.5, 0.3333, 1.0, 0.5, 1.0, 0.3333, 0.5, 0.1667, 0.5, 0.1667, 1.0, 0.3333, 1.0, 0.3333, 0.5, 0.3333, 0.5, 0.1667, 0.5, 0.1667, 0.5, 0.1667, 0.5, -8.941e-08, 0.5, -8.941e-08, 1.0, 0.1667, 1.0, 0.5, 0.5, 0.5, 0.5, 0.3333, 0.5, 0.3333, 0.5, 1.0, 0.5, 1.0, 0.5, 0.8333, 0.5, 0.8333, 0.5])
me_cylinder_015.materials.append(mat_orangefur_001)
me_cylinder_015.use_remesh_preserve_volume = False
me_cylinder_015.use_remesh_preserve_attributes = False
me_cylinder_015.use_mirror_vertex_groups = False
me_cylinder_015.update()
me_cylinder_014 = bpy.data.meshes.new('Cylinder.014')
me_cylinder_014.from_pydata([(4.437e-08, 9.602e-09, 2.447), (-1.109e-07, 0.1883, -0.009722), (7.711e-09, 0.7049, 0.893), (5.776e-08, 0.8333, 1.411), (8.236e-08, 0.7915, 1.929), (0.7527, 0.2446, 1.929), (0.7925, 0.2575, 1.411), (0.6704, 0.2178, 0.893), (0.179, 0.05817, -0.009722), (0.4652, -0.6403, 1.929), (0.4898, -0.6741, 1.411), (0.4143, -0.5703, 0.893), (0.1107, -0.1523, -0.009722), (-0.4652, -0.6403, 1.929), (-0.4898, -0.6741, 1.411), (-0.4143, -0.5703, 0.893), (-0.1107, -0.1523, -0.009722), (-0.7527, 0.2446, 1.929), (-0.7925, 0.2575, 1.411), (-0.6704, 0.2178, 0.893), (-0.179, 0.05817, -0.009722), (-0.5581, 0.1813, 0.375), (-5.152e-08, 0.5868, 0.375), (-0.3449, -0.4748, 0.375), (0.3449, -0.4748, 0.375), (0.5581, 0.1813, 0.375), (-0.2557, 0.08308, 0.08138), (-1.011e-07, 0.2688, 0.08138), (-0.158, -0.2175, 0.08138), (0.158, -0.2175, 0.08138), (0.2557, 0.08308, 0.08138)], [], [(4, 0, 5), (5, 0, 9), (9, 0, 13), (13, 0, 17), (17, 0, 4), (21, 19, 2, 22), (19, 18, 3, 2), (18, 17, 4, 3), (23, 15, 19, 21), (15, 14, 18, 19), (14, 13, 17, 18), (1, 8, 12, 16, 20), (24, 11, 15, 23), (11, 10, 14, 15), (10, 9, 13, 14), (25, 7, 11, 24), (7, 6, 10, 11), (6, 5, 9, 10), (22, 2, 7, 25), (2, 3, 6, 7), (3, 4, 5, 6), (27, 26, 21, 22), (26, 28, 23, 21), (28, 29, 24, 23), (29, 30, 25, 24), (30, 27, 22, 25), (1, 20, 26, 27), (20, 16, 28, 26), (16, 12, 29, 28), (12, 8, 30, 29), (8, 1, 27, 30)])
me_cylinder_014.polygons.foreach_set('material_index', [1, 1, 1, 1, 1, 0, 0, 1, 0, 0, 1, 0, 0, 0, 1, 0, 0, 1, 0, 0, 1, 0, 0, 0, 0, 0, 0, 0, 0, 0, 0])
_uv = me_cylinder_014.uv_layers.new(name='UVMap')
_uv.uv.foreach_set('vector', [1.0, 0.9, 0.8, 1.0, 0.8, 0.9, 0.8, 0.9, 0.6, 1.0, 0.6, 0.9, 0.6, 0.9, 0.4, 1.0, 0.4, 0.9, 0.4, 0.9, 0.2, 1.0, 0.2, 0.9, 0.2, 0.9, 2.98e-08, 1.0, 2.98e-08, 0.9, 0.2, 0.6, 0.2, 0.7, 2.98e-08, 0.7, 2.98e-08, 0.6, 0.2, 0.7, 0.2, 0.8, 2.98e-08, 0.8, 2.98e-08, 0.7, 0.2, 0.8, 0.2, 0.9, 2.98e-08, 0.9, 2.98e-08, 0.8, 0.4, 0.6, 0.4, 0.7, 0.2, 0.7, 0.2, 0.6, 0.4, 0.7, 0.4, 0.8, 0.2, 0.8, 0.2, 0.7, 0.4, 0.8, 0.4, 0.9, 0.2, 0.9, 0.2, 0.8, 0.7556, 0.6, 0.7329, 0.6, 0.6, 0.6, 0.4671, 0.6, 0.4444, 0.6, 0.6, 0.6, 0.6, 0.7, 0.4, 0.7, 0.4, 0.6, 0.6, 0.7, 0.6, 0.8, 0.4, 0.8, 0.4, 0.7, 0.6, 0.8, 0.6, 0.9, 0.4, 0.9, 0.4, 0.8, 0.8, 0.6, 0.8, 0.7, 0.6, 0.7, 0.6, 0.6, 0.8, 0.7, 0.8, 0.8, 0.6, 0.8, 0.6, 0.7, 0.8, 0.8, 0.8, 0.9, 0.6, 0.9, 0.6, 0.8, 1.0, 0.6, 1.0, 0.7, 0.8, 0.7, 0.8, 0.6, 1.0, 0.7, 1.0, 0.8, 0.8, 0.8, 0.8, 0.7, 1.0, 0.8, 1.0, 0.9, 0.8, 0.9, 0.8, 0.8, 0.8541, 0.6, 0.3459, 0.6, 0.2, 0.6, 1.0, 0.6, 0.3459, 0.6, 0.4299, 0.6, 0.4, 0.6, 0.2, 0.6, 0.4299, 0.6, 0.6, 0.6, 0.6, 0.6, 0.4, 0.6, 0.6, 0.6, 0.7701, 0.6, 0.8, 0.6, 0.6, 0.6, 0.7701, 0.6, 0.8541, 0.6, 1.0, 0.6, 0.8, 0.6, 0.7556, 0.6, 0.4444, 0.6, 0.3459, 0.6, 0.8541, 0.6, 0.4444, 0.6, 0.4671, 0.6, 0.4299, 0.6, 0.3459, 0.6, 0.4671, 0.6, 0.6, 0.6, 0.6, 0.6, 0.4299, 0.6, 0.6, 0.6, 0.7329, 0.6, 0.7701, 0.6, 0.6, 0.6, 0.7329, 0.6, 0.7556, 0.6, 0.8541, 0.6, 0.7701, 0.6])
me_cylinder_014.materials.append(mat_orangefur_001)
me_cylinder_014.materials.append(mat_whitefur_001)
me_cylinder_014.use_remesh_preserve_volume = False
me_cylinder_014.use_remesh_preserve_attributes = False
me_cylinder_014.use_mirror_vertex_groups = False
me_cylinder_014.update()
me_cylinder_013 = bpy.data.meshes.new('Cylinder.013')
me_cylinder_013.from_pydata([(-0.1085, 0.582, -0.6711), (0.2178, 0.5396, 0.7354), (0.297, 0.366, -0.7657), (0.5888, 0.342, 0.6487), (0.2979, -0.363, -0.7669), (0.5897, -0.3427, 0.6477), (-0.1071, -0.5802, -0.6729), (0.2191, -0.5415, 0.7337), (-0.5882, -0.3598, -0.5606), (-0.2253, -0.3379, 0.8374), (-0.5891, 0.3601, -0.5595), (-0.2261, 0.3346, 0.8385), (0.009548, 0.9005, -0.121), (0.5711, 0.5535, -0.2839), (0.5724, -0.5505, -0.2857), (0.01173, -0.9002, -0.1239), (-0.7462, -0.5531, 0.05304), (-0.7475, 0.551, 0.05479), (0.5622, 0.4319, 0.466), (0.1881, 0.7039, 0.5877), (0.5633, -0.4321, 0.4646), (0.1898, -0.7054, 0.5854), (-0.4034, -0.4337, 0.7239), (-0.4044, 0.4303, 0.7253), (-0.07804, 0.7054, -0.5556), (0.3803, 0.4339, -0.6694), (0.3814, -0.4301, -0.6708), (-0.07633, -0.7039, -0.5578), (-0.6695, -0.4322, -0.4194), (-0.6705, 0.4318, -0.418)], [], [(12, 19, 18, 13), (13, 18, 20, 14), (14, 20, 21, 15), (15, 21, 22, 16), (3, 1, 11, 9, 7, 5), (16, 22, 23, 17), (17, 23, 19, 12), (0, 2, 4, 6, 8, 10), (29, 17, 12, 24), (28, 16, 17, 29), (27, 15, 16, 28), (26, 14, 15, 27), (25, 13, 14, 26), (24, 12, 13, 25), (1, 3, 18, 19), (3, 5, 20, 18), (5, 7, 21, 20), (7, 9, 22, 21), (9, 11, 23, 22), (11, 1, 19, 23), (2, 0, 24, 25), (4, 2, 25, 26), (6, 4, 26, 27), (8, 6, 27, 28), (10, 8, 28, 29), (0, 10, 29, 24)])
me_cylinder_013.polygons.foreach_set('material_index', [0, 0, 0, 0, 0, 1, 0, 0, 0, 1, 0, 0, 0, 0, 0, 0, 0, 0, 0, 0, 0, 0, 0, 0, 0, 0])
_uv = me_cylinder_013.uv_layers.new(name='UVMap')
_uv.uv.foreach_set('vector', [0.4342, 0.7148, 0.5865, 0.8341, 0.5822, 0.9243, 0.4024, 0.949, 0.9959, 0.1337, 0.9662, 0.3189, 0.7522, 0.3189, 0.7224, 0.1337, 0.6978, 0.471, 0.518, 0.4463, 0.5138, 0.3561, 0.6661, 0.2369, 0.6661, 0.2369, 0.5138, 0.3561, 0.4119, 0.1976, 0.5359, 0.03432, 0.722, 0.4442, 0.8163, 0.3844, 0.9293, 0.4461, 0.9293, 0.6491, 0.8163, 0.7108, 0.722, 0.6509, 0.3165, 0.8375, 0.2868, 0.9936, 0.07277, 0.9936, 0.04305, 0.8375, 0.5643, 0.5123, 0.6883, 0.6755, 0.5865, 0.8341, 0.4342, 0.7148, 0.1247, 0.1046, 0.2251, 0.1699, 0.2251, 0.39, 0.1247, 0.4554, 0.005562, 0.3887, 0.005562, 0.1713, 0.4887, 0.4849, 0.5643, 0.5123, 0.4342, 0.7148, 0.3868, 0.6435, 0.2868, 0.6953, 0.3165, 0.8375, 0.04305, 0.8375, 0.07277, 0.6953, 0.7134, 0.1655, 0.6661, 0.2369, 0.5359, 0.03432, 0.6116, 0.006961, 0.3292, 0.4104, 0.3763, 0.4466, 0.1538, 0.5518, 0.1323, 0.4927, 0.9662, 0.005527, 0.9959, 0.1337, 0.7224, 0.1337, 0.7522, 0.005527, 0.1323, 0.06725, 0.1538, 0.008155, 0.3763, 0.1133, 0.3292, 0.1496, 0.6371, 0.855, 0.6285, 0.949, 0.5822, 0.9243, 0.5865, 0.8341, 0.944, 0.374, 0.7744, 0.374, 0.7522, 0.3189, 0.9662, 0.3189, 0.4717, 0.471, 0.4631, 0.377, 0.5138, 0.3561, 0.518, 0.4463, 0.4631, 0.377, 0.3868, 0.2583, 0.4119, 0.1976, 0.5138, 0.3561, 0.9293, 0.6491, 0.9293, 0.4461, 0.9659, 0.4171, 0.9659, 0.678, 0.7134, 0.7362, 0.6371, 0.855, 0.5865, 0.8341, 0.6883, 0.6755, 0.2251, 0.1699, 0.1247, 0.1046, 0.1323, 0.06725, 0.3292, 0.1496, 0.2251, 0.39, 0.2251, 0.1699, 0.3292, 0.1496, 0.3292, 0.4104, 0.1247, 0.4554, 0.2251, 0.39, 0.3292, 0.4104, 0.1323, 0.4927, 0.2689, 0.6469, 0.3237, 0.5664, 0.3543, 0.5961, 0.2868, 0.6953, 0.09062, 0.6469, 0.2689, 0.6469, 0.2868, 0.6953, 0.07277, 0.6953, 0.03584, 0.5664, 0.09062, 0.6469, 0.07277, 0.6953, 0.005236, 0.5961])
me_cylinder_013.materials.append(mat_orangefur_001)
me_cylinder_013.materials.append(mat_whitefur_001)
me_cylinder_013.use_remesh_preserve_volume = False
me_cylinder_013.use_remesh_preserve_attributes = False
me_cylinder_013.use_mirror_vertex_groups = False
me_cylinder_013.use_paint_bone_selection = False
me_cylinder_013.use_paint_mask = True
me_cylinder_013.update()
me_cube_001 = bpy.data.meshes.new('Cube.001')
me_cube_001.from_pydata([(-0.6437, -0.6437, -1.555), (-1.0, -1.0, 1.0), (-0.6437, 0.6437, -1.555), (-1.0, 1.0, 1.0), (0.6437, -0.6437, -1.555), (1.0, -1.0, 1.0), (0.6437, 0.6437, -1.555), (1.0, 1.0, 1.0), (-0.4185, -0.871, 3.178), (-0.4185, -0.03403, 3.178), (0.4185, -0.03403, 3.178), (0.4185, -0.871, 3.178), (-0.4632, 5.166, 1.537), (0.4632, 5.166, 1.537), (-0.4632, 5.166, 2.642), (0.4632, 5.166, 2.642), (-1.0, 5.166, 1.0), (1.0, 5.166, 1.0), (-1.0, 5.166, 3.178), (1.0, 5.166, 3.178), (-0.4632, 6.311, 1.537), (0.4632, 6.311, 1.537), (-0.4632, 6.311, 2.642), (0.4632, 6.311, 2.642), (-0.8626, -0.8626, -0.2875), (-0.8626, -0.8626, 0.2875), (-0.8626, 0.8626, 0.2875), (-0.8626, 0.8626, -0.2875), (0.8626, 0.8626, 0.2875), (0.8626, 0.8626, -0.2875), (0.8626, -0.8626, 0.2875), (0.8626, -0.8626, -0.2875), (-1.0, -1.0, 3.178), (-1.0, 1.0, 3.178), (1.0, 1.0, 3.178), (1.0, -1.0, 3.178), (-0.4185, -0.871, 4.022), (-0.4185, -0.03403, 4.022), (0.4185, -0.03403, 4.022), (0.4185, -0.871, 4.022)], [], [(25, 1, 3, 26), (26, 3, 7, 28), (28, 7, 5, 30), (30, 5, 1, 25), (2, 6, 4, 0), (7, 3, 16, 17), (11, 10, 38, 39), (5, 7, 34, 35), (3, 1, 32, 33), (1, 5, 35, 32), (15, 13, 21, 23), (3, 33, 18, 16), (34, 7, 17, 19), (33, 34, 19, 18), (12, 13, 17, 16), (15, 14, 18, 19), (14, 12, 16, 18), (13, 15, 19, 17), (21, 20, 22, 23), (14, 15, 23, 22), (12, 14, 22, 20), (13, 12, 20, 21), (4, 31, 24, 0), (31, 30, 25, 24), (6, 29, 31, 4), (29, 28, 30, 31), (2, 27, 29, 6), (27, 26, 28, 29), (0, 24, 27, 2), (24, 25, 26, 27), (8, 9, 33, 32), (9, 10, 34, 33), (10, 11, 35, 34), (11, 8, 32, 35), (38, 37, 36, 39), (9, 8, 36, 37), (8, 11, 39, 36), (10, 9, 37, 38)])
_uv = me_cube_001.uv_layers.new(name='UVMap')
_uv.uv.foreach_set('vector', [0.5417, 0.0, 0.625, 0.0, 0.625, 0.25, 0.5417, 0.25, 0.5417, 0.25, 0.625, 0.25, 0.625, 0.5, 0.5417, 0.5, 0.5417, 0.5, 0.625, 0.5, 0.625, 0.75, 0.5417, 0.75, 0.5417, 0.75, 0.625, 0.75, 0.625, 1.0, 0.5417, 1.0, 0.125, 0.5, 0.375, 0.5, 0.375, 0.75, 0.125, 0.75, 0.625, 0.5, 0.625, 0.25, 0.625, 0.25, 0.625, 0.5, 0.6977, 0.6773, 0.6977, 0.5727, 0.6977, 0.5727, 0.6977, 0.6773, 0.625, 0.75, 0.625, 0.5, 0.625, 0.5, 0.625, 0.75, 0.625, 0.25, 0.625, 0.0, 0.625, 0.0, 0.625, 0.25, 0.625, 1.0, 0.625, 0.75, 0.625, 0.75, 0.625, 1.0, 0.625, 0.4329, 0.625, 0.4329, 0.625, 0.4329, 0.625, 0.4329, 0.625, 0.25, 0.625, 0.25, 0.625, 0.25, 0.625, 0.25, 0.625, 0.5, 0.625, 0.5, 0.625, 0.5, 0.625, 0.5, 0.875, 0.5, 0.625, 0.5, 0.625, 0.5, 0.875, 0.5, 0.625, 0.3171, 0.625, 0.4329, 0.625, 0.5, 0.625, 0.25, 0.625, 0.4329, 0.625, 0.3171, 0.625, 0.25, 0.625, 0.5, 0.625, 0.3171, 0.625, 0.3171, 0.625, 0.25, 0.625, 0.25, 0.625, 0.4329, 0.625, 0.4329, 0.625, 0.5, 0.625, 0.5, 0.625, 0.4329, 0.625, 0.3171, 0.625, 0.3171, 0.625, 0.4329, 0.625, 0.3171, 0.625, 0.4329, 0.625, 0.4329, 0.625, 0.3171, 0.625, 0.3171, 0.625, 0.3171, 0.625, 0.3171, 0.625, 0.3171, 0.625, 0.4329, 0.625, 0.3171, 0.625, 0.3171, 0.625, 0.4329, 0.375, 0.75, 0.4583, 0.75, 0.4583, 1.0, 0.375, 1.0, 0.4583, 0.75, 0.5417, 0.75, 0.5417, 1.0, 0.4583, 1.0, 0.375, 0.5, 0.4583, 0.5, 0.4583, 0.75, 0.375, 0.75, 0.4583, 0.5, 0.5417, 0.5, 0.5417, 0.75, 0.4583, 0.75, 0.375, 0.25, 0.4583, 0.25, 0.4583, 0.5, 0.375, 0.5, 0.4583, 0.25, 0.5417, 0.25, 0.5417, 0.5, 0.4583, 0.5, 0.375, 0.0, 0.4583, 0.0, 0.4583, 0.25, 0.375, 0.25, 0.4583, 0.0, 0.5417, 0.0, 0.5417, 0.25, 0.4583, 0.25, 0.8023, 0.6773, 0.8023, 0.5727, 0.875, 0.5, 0.875, 0.75, 0.8023, 0.5727, 0.6977, 0.5727, 0.625, 0.5, 0.875, 0.5, 0.6977, 0.5727, 0.6977, 0.6773, 0.625, 0.75, 0.625, 0.5, 0.6977, 0.6773, 0.8023, 0.6773, 0.875, 0.75, 0.625, 0.75, 0.6977, 0.5727, 0.8023, 0.5727, 0.8023, 0.6773, 0.6977, 0.6773, 0.8023, 0.5727, 0.8023, 0.6773, 0.8023, 0.6773, 0.8023, 0.5727, 0.8023, 0.6773, 0.6977, 0.6773, 0.6977, 0.6773, 0.8023, 0.6773, 0.6977, 0.5727, 0.8023, 0.5727, 0.8023, 0.5727, 0.6977, 0.5727])
me_cube_001.materials.append(mat_pupils)
me_cube_001.use_remesh_preserve_volume = False
me_cube_001.use_remesh_preserve_attributes = False
me_cube_001.use_mirror_vertex_groups = False
me_cube_001.update()
arm_armature_000 = bpy.data.armatures.new('Armature.000')  # bones are not reproduced

# ---- objects
ob_arm_l = bpy.data.objects.new('Arm.l', me_cylinder_023)
ob_arm_r = bpy.data.objects.new('Arm.r', me_cylinder_022)
ob_foot_l = bpy.data.objects.new('Foot.l', me_cylinder_021)
ob_foot_r = bpy.data.objects.new('Foot.r', me_cylinder_020)
ob_fox = bpy.data.objects.new('Fox', arm_armature_000)
ob_head = bpy.data.objects.new('Head', me_cylinder_019)
ob_leg_l = bpy.data.objects.new('Leg.l', me_cylinder_016)
ob_leg_r = bpy.data.objects.new('Leg.r', me_cylinder_015)
ob_tail = bpy.data.objects.new('Tail', me_cylinder_014)
ob_torso = bpy.data.objects.new('Torso', me_cylinder_013)
ob_cube = bpy.data.objects.new('Cube', me_cube_001)

# ---- transforms, parenting, visibility, modifiers, constraints
ob_arm_l.parent = ob_fox
ob_arm_l.matrix_parent_inverse = Matrix(((-0.4157, 0.233, 0.6932, -1.997), (-0.2365, -0.7973, 0.1262, -2.603), (0.692, -0.1326, 0.4595, -1.575), (0.0, 0.0, -0.0, 1.0)))
ob_arm_l.location = (-0.2228, -1.751, 3.358)
ob_arm_l.rotation_euler = (1.522, 2.619e-08, -0.3329)
ob_arm_l.scale = (0.4353, 0.4353, 1.282)
ob_arm_l.lineart.crease_threshold = 0.0
ob_arm_r.parent = ob_fox
ob_arm_r.matrix_parent_inverse = Matrix(((0.8072, 0.233, 0.04094, -0.3278), (-0.2365, 0.7973, 0.1262, -2.582), (-0.003864, -0.1326, 0.8306, -2.524), (0.0, -0.0, -0.0, 1.0)))
ob_arm_r.location = (-0.4869, 2.166, 3.3)
ob_arm_r.rotation_euler = (1.522, 2.619e-08, -0.3329)
ob_arm_r.scale = (0.4353, 0.4353, 1.282)
ob_arm_r.lineart.crease_threshold = 0.0
ob_foot_l.parent = ob_fox
ob_foot_l.matrix_parent_inverse = Matrix(((-2.488e-08, 0.8411, 2.494e-07, 0.7175), (-0.8364, -5.91e-07, -0.08871, -0.4537), (-0.08871, -1.005e-07, 0.8364, -0.2116), (0.0, -0.0, -0.0, 1.0)))
ob_foot_l.location = (0.0, -0.7328, 0.3204)
ob_foot_l.scale = (1.164, 1.164, 1.164)
ob_foot_l.lineart.crease_threshold = 0.0
ob_foot_r.parent = ob_fox
ob_foot_r.matrix_parent_inverse = Matrix(((6.921e-08, 0.8411, -6.229e-07, -0.7018), (-0.8364, 2.133e-06, -0.08872, -0.4537), (-0.08871, -2.587e-08, 0.8364, -0.2116), (-0.0, -0.0, -0.0, 1.0)))
ob_foot_r.location = (-0.06737, 0.7817, 0.378)
ob_foot_r.scale = (1.164, 1.164, 1.164)
ob_foot_r.lineart.crease_threshold = 0.0
ob_fox.location = (0.0, 0.0, 0.0)
ob_fox.show_in_front = True
ob_fox.lineart.crease_threshold = 0.0
ob_head.parent = ob_fox
ob_head.matrix_parent_inverse = Matrix(((0.8411, -4.669e-17, -4.517e-18, -0.1101), (3.133e-09, -5.23e-15, 0.8411, -4.684), (-4.669e-17, -0.8411, 5.977e-15, -0.01253), (-0.0, 0.0, -0.0, 1.0)))
ob_head.location = (-0.4537, 0.01388, 4.604)
ob_head.rotation_euler = (-0.7242, 1.571, 0.0)
ob_head.scale = (0.7186, 0.7186, 0.7186)
ob_head.lineart.crease_threshold = 0.0
_vg = ob_head.vertex_groups.new(name='torso')
_vg = ob_head.vertex_groups.new(name='head')
_vg = ob_head.vertex_groups.new(name='leg.l')
_vg = ob_head.vertex_groups.new(name='foot.l')
_vg = ob_head.vertex_groups.new(name='arm.r')
_vg = ob_head.vertex_groups.new(name='arm.l')
_vg = ob_head.vertex_groups.new(name='leg.l.001')
_vg = ob_head.vertex_groups.new(name='foot.l.001')
ob_leg_l.parent = ob_fox
ob_leg_l.matrix_parent_inverse = Matrix(((0.8155, 0.02766, 0.2042, -0.2853), (0.206, -0.1222, -0.8063, 0.06274), (0.003151, 0.8318, -0.1253, 0.7443), (-0.0, 0.0, 0.0, 1.0)))
ob_leg_l.location = (0.0, -0.8169, 1.578)
ob_leg_l.rotation_euler = (0.0, -0.6972, 0.0)
ob_leg_l.scale = (0.4736, 0.4736, 0.6311)
ob_leg_l.lineart.crease_threshold = 0.0
ob_leg_r.parent = ob_fox
ob_leg_r.matrix_parent_inverse = Matrix(((0.8135, 0.02766, 0.212, -0.3336), (0.206, 0.1222, -0.8063, 0.06503), (-0.05732, 0.8318, 0.1114, -0.7082), (-0.0, -0.0, -0.0, 1.0)))
ob_leg_r.location = (0.05511, 0.7763, 1.59)
ob_leg_r.rotation_euler = (0.0, -0.6972, 0.0)
ob_leg_r.scale = (0.4736, 0.4736, 0.6311)
ob_leg_r.lineart.crease_threshold = 0.0
ob_tail.parent = ob_fox
ob_tail.matrix_parent_inverse = Matrix(((0.3493, 7.362e-08, -0.7652, 1.204), (0.7652, 2.537e-10, 0.3493, -3.109), (3.08e-08, -0.8411, -6.686e-08, 1.044e-07), (-0.0, 0.0, 0.0, 1.0)))
ob_tail.location = (0.9589, 0.02769, 1.981)
ob_tail.rotation_euler = (0.0, 1.135, 0.0)
ob_tail.scale = (1.066, 1.066, 1.066)
ob_tail.lineart.crease_threshold = 0.0
ob_torso.parent = ob_fox
ob_torso.matrix_parent_inverse = Matrix(((7.676, 1.83e-06, 3.879e-15, -0.1031), (2.859e-08, 1.043e-06, 7.676, -3.461), (1.817e-06, -7.676, 2.182e-13, -0.01), (-0.0, -0.0, -0.0, 1.0)))
ob_torso.location = (0.02764, 0.0021, 0.2926)
ob_torso.scale = (0.1622, 0.1622, 0.1622)
ob_torso.lineart.crease_threshold = 0.0
_vg = ob_torso.vertex_groups.new(name='torso')
_vg = ob_torso.vertex_groups.new(name='head')
_vg = ob_torso.vertex_groups.new(name='leg.l')
_vg = ob_torso.vertex_groups.new(name='foot.l')
_vg = ob_torso.vertex_groups.new(name='arm.r')
_vg = ob_torso.vertex_groups.new(name='arm.l')
_vg = ob_torso.vertex_groups.new(name='leg.l.001')
_vg = ob_torso.vertex_groups.new(name='foot.l.001')
ob_cube.parent = ob_fox
ob_cube.matrix_parent_inverse = Matrix(((0.9115, 0.411, 0.01613, -0.2383), (-0.4113, 0.9111, 0.02705, -2.647), (-0.003582, -0.03129, 0.9995, -2.832), (0.0, -0.0, -0.0, 1.0)))
ob_cube.location = (-0.9619, 2.224, 2.885)
ob_cube.scale = (0.2141, 0.2141, 0.2141)
ob_cube.lineart.crease_threshold = 0.0

# ---- collection membership
col_collection.objects.link(ob_arm_l)
col_collection.objects.link(ob_arm_r)
col_collection.objects.link(ob_foot_l)
col_collection.objects.link(ob_foot_r)
col_collection.objects.link(ob_fox)
col_collection.objects.link(ob_head)
col_collection.objects.link(ob_leg_l)
col_collection.objects.link(ob_leg_r)
col_collection.objects.link(ob_tail)
col_collection.objects.link(ob_torso)
col_collection.objects.link(ob_cube)

# ---- scene / render settings (as saved in the file)
scene.frame_start = 1; scene.frame_end = 49; scene.frame_set(0)
scene.render.engine = 'BLENDER_EEVEE_NEXT'
scene.cycles.use_denoising = False
scene.cycles.samples = 128
scene.cycles.sampling_pattern = 'TABULATED_SOBOL'
scene.cycles.use_adaptive_sampling = False
scene.cycles.use_light_tree = False
scene.view_settings.view_transform = 'Filmic'
bpy.context.view_layer.update()

# ---- added for rendering (the .blend has no active camera and no usable light): camera, sun
cam_auto = bpy.data.cameras.new('AutoCamera')
cam_auto.lens = 50.0
cam_auto.sensor_width = 36.0
cam_auto.clip_end = 1000.0
ob_auto_camera = bpy.data.objects.new('AutoCamera', cam_auto)
scene.collection.objects.link(ob_auto_camera)
ob_auto_camera.location = (9.10009, -10.6129, 9.90218)
ob_auto_camera.rotation_euler = (1.09748, -7.21219e-08, 0.694738)
scene.camera = ob_auto_camera
light_auto_sun = bpy.data.lights.new('AutoSun', 'SUN')
light_auto_sun.energy = 3.0
light_auto_sun.angle = 0.0523599
ob_auto_sun = bpy.data.objects.new('AutoSun', light_auto_sun)
scene.collection.objects.link(ob_auto_sun)
ob_auto_sun.rotation_euler = (0.872665, 0.174533, 0.523599)
bpy.context.view_layer.update()
